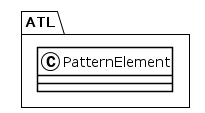

The diagram above was rendered by PlantUML. Its source (embedded in the PNG):
@startuml
!theme plain
package ATL {
class PatternElement {
}
}
@enduml